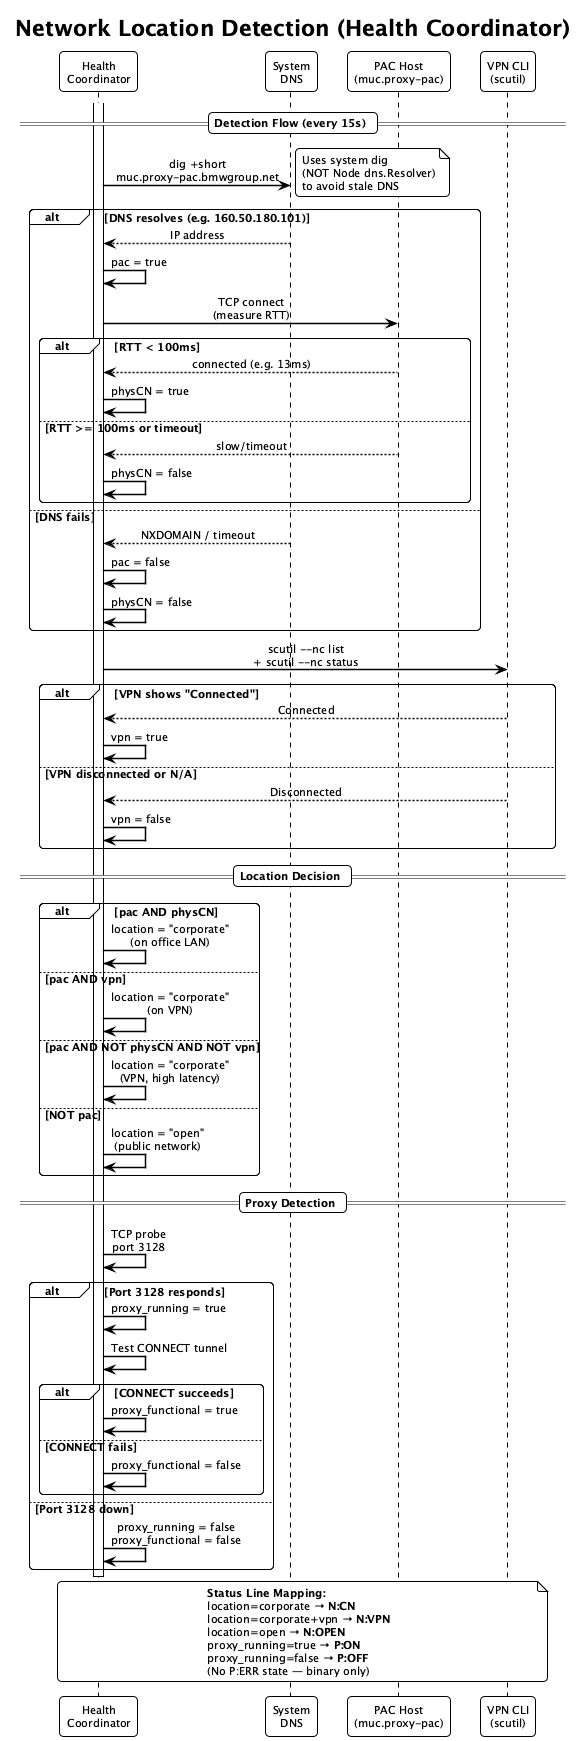

The diagram above was rendered by PlantUML. Its source (embedded in the PNG):
@startuml network-detection-flow
!theme plain
skinparam backgroundColor #FFFFFF
skinparam sequenceMessageAlign center
skinparam responseMessageBelowArrow true
skinparam sequenceArrowThickness 1.5
skinparam roundcorner 8
skinparam defaultFontName SF Mono
skinparam defaultFontSize 11

title Network Location Detection (Health Coordinator)

participant "Health\nCoordinator" as HC
participant "System\nDNS" as DNS
participant "PAC Host\n(muc.proxy-pac)" as PAC
participant "VPN CLI\n(scutil)" as VPN

== Detection Flow (every 15s) ==

activate HC

HC -> DNS: dig +short\nmuc.proxy-pac.bmwgroup.net
note right: Uses system dig\n(NOT Node dns.Resolver)\nto avoid stale DNS

alt DNS resolves (e.g. 160.50.180.101)
    DNS --> HC: IP address
    HC -> HC: pac = true

    HC -> PAC: TCP connect\n(measure RTT)
    alt RTT < 100ms
        PAC --> HC: connected (e.g. 13ms)
        HC -> HC: physCN = true
    else RTT >= 100ms or timeout
        PAC --> HC: slow/timeout
        HC -> HC: physCN = false
    end

else DNS fails
    DNS --> HC: NXDOMAIN / timeout
    HC -> HC: pac = false
    HC -> HC: physCN = false
end

HC -> VPN: scutil --nc list\n+ scutil --nc status
alt VPN shows "Connected"
    VPN --> HC: Connected
    HC -> HC: vpn = true
else VPN disconnected or N/A
    VPN --> HC: Disconnected
    HC -> HC: vpn = false
end

== Location Decision ==

alt pac AND physCN
    HC -> HC: location = "corporate"\n(on office LAN)
else pac AND vpn
    HC -> HC: location = "corporate"\n(on VPN)
else pac AND NOT physCN AND NOT vpn
    HC -> HC: location = "corporate"\n(VPN, high latency)
else NOT pac
    HC -> HC: location = "open"\n(public network)
end

== Proxy Detection ==

HC -> HC: TCP probe\nport 3128
alt Port 3128 responds
    HC -> HC: proxy_running = true
    HC -> HC: Test CONNECT tunnel
    alt CONNECT succeeds
        HC -> HC: proxy_functional = true
    else CONNECT fails
        HC -> HC: proxy_functional = false
    end
else Port 3128 down
    HC -> HC: proxy_running = false\nproxy_functional = false
end

deactivate HC

note across
  **Status Line Mapping:**
  location=corporate → **N:CN**
  location=corporate+vpn → **N:VPN**
  location=open → **N:OPEN**
  proxy_running=true → **P:ON**
  proxy_running=false → **P:OFF**
  (No P:ERR state — binary only)
end note

@enduml